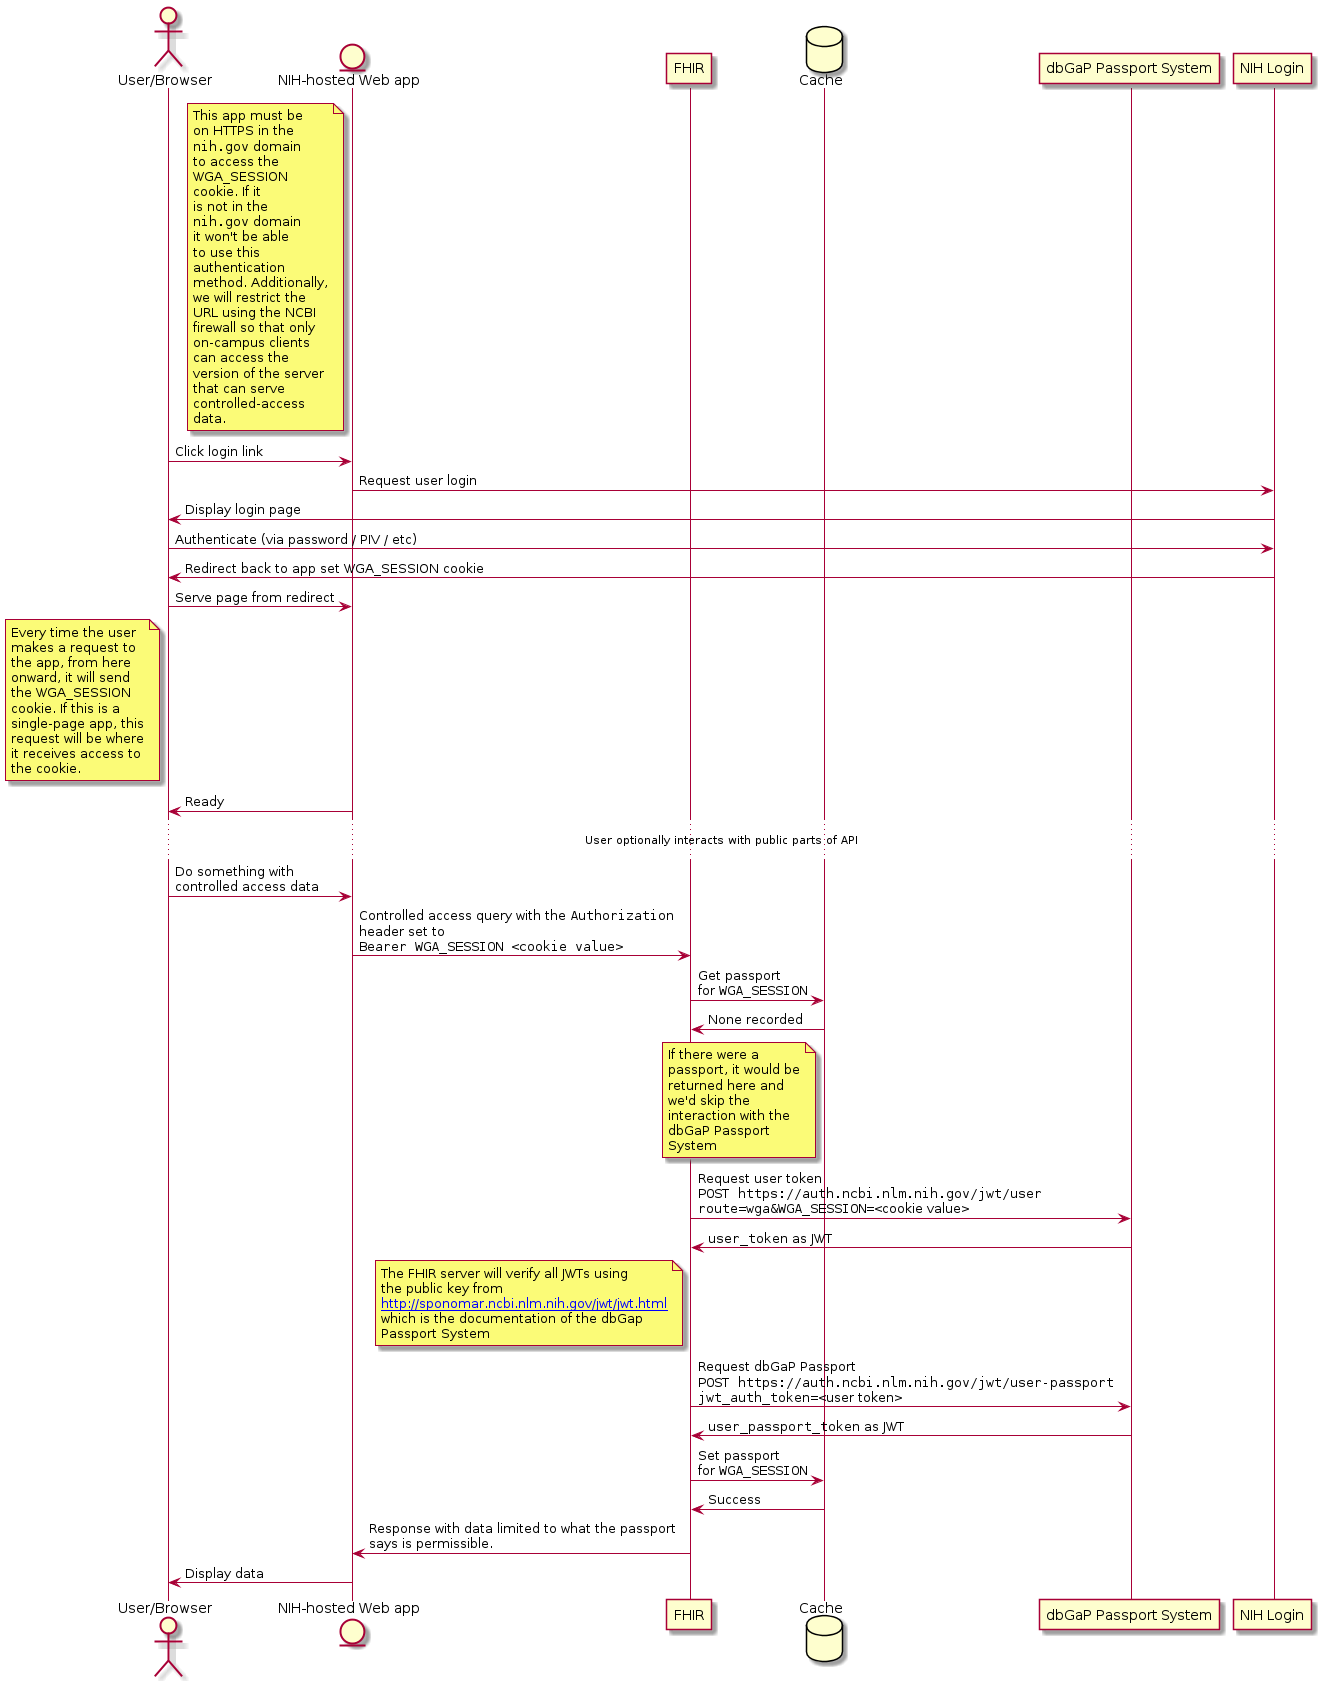

The diagram above was rendered by PlantUML. Its source (embedded in the PNG):
@startuml "wga_session_flow"
''''''''''''''''''
'This is a proposed interim flow to use while we wait for full authorization solutions to come online
'
'It uses authentication to do authorization but is limited to users in the nih domain, so it should be OK as a
'temporary measure.
''''''''''''''''''
actor "User/Browser" as User
entity "NIH-hosted Web app" as App
participant "FHIR" as Fhir
database "Cache" as Cache
participant "dbGaP Passport System" as dbGap
participant "NIH Login" as NihLogin

note left of App
This app must be
on HTTPS in the
""nih.gov"" domain
to access the
WGA_SESSION
cookie. If it
is not in the
""nih.gov"" domain
it won't be able
to use this
authentication
method. Additionally,
we will restrict the
URL using the NCBI
firewall so that only
on-campus clients
can access the
version of the server
that can serve
controlled-access
data.
end note

User -> App : Click login link
App -> NihLogin : Request user login
NihLogin -> User: Display login page
User -> NihLogin: Authenticate (via password / PIV / etc)
NihLogin -> User: Redirect back to app set WGA_SESSION cookie
User -> App: Serve page from redirect
note left of User
Every time the user
makes a request to
the app, from here
onward, it will send
the WGA_SESSION
cookie. If this is a
single-page app, this
request will be where
it receives access to
the cookie.
end note
App -> User : Ready

... User optionally interacts with public parts of API ...

User -> App: Do something with\ncontrolled access data
App -> Fhir: Controlled access query with the ""Authorization""\nheader set to\n""Bearer WGA_SESSION <cookie value>""
Fhir -> Cache: Get passport\nfor ""WGA_SESSION""
Cache -> Fhir: None recorded
note left of Cache
If there were a
passport, it would be
returned here and
we'd skip the
interaction with the
dbGaP Passport
System
end note
Fhir -> dbGap: Request user token\n""POST https://auth.ncbi.nlm.nih.gov/jwt/user""\n""route=wga&WGA_SESSION=<""cookie value"">""
dbGap -> Fhir: ""user_token"" as JWT
note left of Fhir
The FHIR server will verify all JWTs using
the public key from
[[http://sponomar.ncbi.nlm.nih.gov/jwt/jwt.html]]
which is the documentation of the dbGap
Passport System
end note
Fhir -> dbGap: Request dbGaP Passport\n""POST https://auth.ncbi.nlm.nih.gov/jwt/user-passport""\n""jwt_auth_token=<""user token"">""
dbGap -> Fhir: ""user_passport_token"" as JWT
Fhir -> Cache: Set passport\nfor ""WGA_SESSION""
Cache -> Fhir: Success
Fhir -> App: Response with data limited to what the passport\nsays is permissible.
App -> User: Display data
@enduml